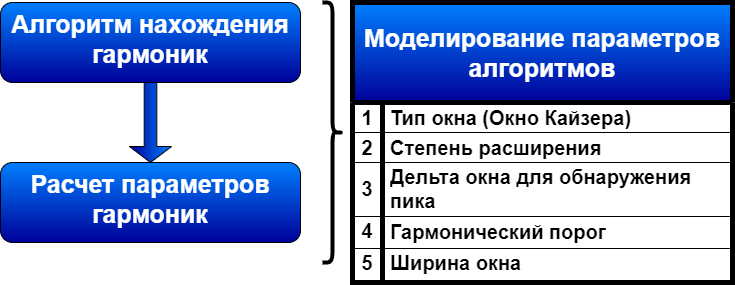

The diagram above was exported from draw.io. Its source (the exported page's mxGraphModel, read from the mxfile embedded in the PNG):
<mxGraphModel dx="1422" dy="728" grid="1" gridSize="10" guides="1" tooltips="1" connect="1" arrows="1" fold="1" page="1" pageScale="1" pageWidth="827" pageHeight="1169" math="0" shadow="0">
  <root>
    <mxCell id="0" />
    <mxCell id="1" parent="0" />
    <mxCell id="UJCagt8iQ4AgZvCKZi6E-1" value="" style="shape=curlyBracket;whiteSpace=wrap;html=1;rounded=1;flipH=1;fillColor=#007FFF;strokeWidth=4;fontColor=#000099;" vertex="1" parent="1">
      <mxGeometry x="600" y="250" width="20" height="260" as="geometry" />
    </mxCell>
    <mxCell id="UJCagt8iQ4AgZvCKZi6E-2" value="&lt;font color=&quot;#ffffff&quot;&gt;Моделирование параметров алгоритмов&lt;/font&gt;" style="shape=table;html=1;whiteSpace=wrap;startSize=100;container=1;collapsible=0;childLayout=tableLayout;fixedRows=1;rowLines=0;fontStyle=1;align=center;fontSize=25;fontColor=#000099;strokeColor=#000000;strokeWidth=5;fillColor=#007FFF;gradientColor=#000099;" vertex="1" parent="1">
      <mxGeometry x="630" y="250" width="380" height="280" as="geometry" />
    </mxCell>
    <mxCell id="UJCagt8iQ4AgZvCKZi6E-3" value="" style="shape=partialRectangle;html=1;whiteSpace=wrap;collapsible=0;dropTarget=0;pointerEvents=0;fillColor=none;top=0;left=0;bottom=1;right=0;points=[[0,0.5],[1,0.5]];portConstraint=eastwest;" vertex="1" parent="UJCagt8iQ4AgZvCKZi6E-2">
      <mxGeometry y="100" width="380" height="30" as="geometry" />
    </mxCell>
    <mxCell id="UJCagt8iQ4AgZvCKZi6E-4" value="&lt;font style=&quot;font-size: 20px&quot;&gt;&lt;b&gt;1&lt;/b&gt;&lt;/font&gt;" style="shape=partialRectangle;html=1;whiteSpace=wrap;connectable=0;fillColor=none;top=0;left=0;bottom=0;right=0;overflow=hidden;" vertex="1" parent="UJCagt8iQ4AgZvCKZi6E-3">
      <mxGeometry width="30" height="30" as="geometry" />
    </mxCell>
    <mxCell id="UJCagt8iQ4AgZvCKZi6E-5" value="&lt;b&gt;&lt;font style=&quot;font-size: 20px&quot;&gt;Тип окна (Окно Кайзера)&lt;/font&gt;&lt;/b&gt;" style="shape=partialRectangle;html=1;whiteSpace=wrap;connectable=0;fillColor=none;top=0;left=0;bottom=0;right=0;align=left;spacingLeft=6;overflow=hidden;" vertex="1" parent="UJCagt8iQ4AgZvCKZi6E-3">
      <mxGeometry x="30" width="350" height="30" as="geometry" />
    </mxCell>
    <mxCell id="UJCagt8iQ4AgZvCKZi6E-6" value="" style="shape=partialRectangle;html=1;whiteSpace=wrap;collapsible=0;dropTarget=0;pointerEvents=0;fillColor=none;top=0;left=0;bottom=0;right=0;points=[[0,0.5],[1,0.5]];portConstraint=eastwest;" vertex="1" parent="UJCagt8iQ4AgZvCKZi6E-2">
      <mxGeometry y="130" width="380" height="30" as="geometry" />
    </mxCell>
    <mxCell id="UJCagt8iQ4AgZvCKZi6E-7" value="" style="shape=partialRectangle;html=1;whiteSpace=wrap;connectable=0;fillColor=none;top=0;left=0;bottom=0;right=0;overflow=hidden;" vertex="1" parent="UJCagt8iQ4AgZvCKZi6E-6">
      <mxGeometry width="30" height="30" as="geometry" />
    </mxCell>
    <mxCell id="UJCagt8iQ4AgZvCKZi6E-8" value="" style="shape=partialRectangle;html=1;whiteSpace=wrap;connectable=0;fillColor=none;top=0;left=0;bottom=0;right=0;align=left;spacingLeft=6;overflow=hidden;" vertex="1" parent="UJCagt8iQ4AgZvCKZi6E-6">
      <mxGeometry x="30" width="350" height="30" as="geometry" />
    </mxCell>
    <mxCell id="UJCagt8iQ4AgZvCKZi6E-9" value="" style="shape=partialRectangle;html=1;whiteSpace=wrap;collapsible=0;dropTarget=0;pointerEvents=0;fillColor=none;top=0;left=0;bottom=0;right=0;points=[[0,0.5],[1,0.5]];portConstraint=eastwest;" vertex="1" parent="UJCagt8iQ4AgZvCKZi6E-2">
      <mxGeometry y="160" width="380" height="30" as="geometry" />
    </mxCell>
    <mxCell id="UJCagt8iQ4AgZvCKZi6E-10" value="" style="shape=partialRectangle;html=1;whiteSpace=wrap;connectable=0;fillColor=none;top=0;left=0;bottom=0;right=0;overflow=hidden;" vertex="1" parent="UJCagt8iQ4AgZvCKZi6E-9">
      <mxGeometry width="30" height="30" as="geometry" />
    </mxCell>
    <mxCell id="UJCagt8iQ4AgZvCKZi6E-11" value="" style="shape=partialRectangle;html=1;whiteSpace=wrap;connectable=0;fillColor=none;top=0;left=0;bottom=0;right=0;align=left;spacingLeft=6;overflow=hidden;" vertex="1" parent="UJCagt8iQ4AgZvCKZi6E-9">
      <mxGeometry x="30" width="350" height="30" as="geometry" />
    </mxCell>
    <mxCell id="UJCagt8iQ4AgZvCKZi6E-12" value="&lt;font style=&quot;font-size: 20px&quot;&gt;&lt;b&gt;2&lt;/b&gt;&lt;/font&gt;" style="shape=partialRectangle;html=1;whiteSpace=wrap;connectable=0;fillColor=none;top=0;left=0;bottom=0;right=0;overflow=hidden;" vertex="1" parent="1">
      <mxGeometry x="630" y="380" width="30" height="30" as="geometry" />
    </mxCell>
    <mxCell id="UJCagt8iQ4AgZvCKZi6E-13" value="&lt;b&gt;&lt;font style=&quot;font-size: 20px&quot;&gt;Степень расширения&lt;/font&gt;&lt;/b&gt;" style="shape=partialRectangle;html=1;whiteSpace=wrap;connectable=0;fillColor=none;top=0;left=0;bottom=0;right=0;align=left;spacingLeft=6;overflow=hidden;" vertex="1" parent="1">
      <mxGeometry x="660" y="380" width="350" height="30" as="geometry" />
    </mxCell>
    <mxCell id="UJCagt8iQ4AgZvCKZi6E-14" value="" style="line;strokeWidth=1;html=1;perimeter=backbonePerimeter;points=[];outlineConnect=0;fontSize=25;fontColor=#000099;fillColor=#007FFF;gradientColor=#000099;" vertex="1" parent="1">
      <mxGeometry x="630" y="405" width="380" height="10" as="geometry" />
    </mxCell>
    <mxCell id="UJCagt8iQ4AgZvCKZi6E-15" value="&lt;span style=&quot;font-size: 20px&quot;&gt;&lt;b&gt;Дельта окна для обнаружения пика&lt;/b&gt;&lt;/span&gt;" style="shape=partialRectangle;html=1;whiteSpace=wrap;connectable=0;fillColor=none;top=0;left=0;bottom=0;right=0;align=left;spacingLeft=6;overflow=hidden;" vertex="1" parent="1">
      <mxGeometry x="660" y="410" width="350" height="50" as="geometry" />
    </mxCell>
    <mxCell id="UJCagt8iQ4AgZvCKZi6E-16" value="&lt;font style=&quot;font-size: 20px&quot;&gt;&lt;b&gt;3&lt;/b&gt;&lt;/font&gt;" style="shape=partialRectangle;html=1;whiteSpace=wrap;connectable=0;fillColor=none;top=0;left=0;bottom=0;right=0;overflow=hidden;" vertex="1" parent="1">
      <mxGeometry x="630" y="411" width="30" height="49" as="geometry" />
    </mxCell>
    <mxCell id="UJCagt8iQ4AgZvCKZi6E-17" value="" style="line;strokeWidth=1;html=1;perimeter=backbonePerimeter;points=[];outlineConnect=0;fontSize=25;fontColor=#000099;fillColor=#007FFF;gradientColor=#000099;" vertex="1" parent="1">
      <mxGeometry x="630" y="459" width="380" height="10" as="geometry" />
    </mxCell>
    <mxCell id="UJCagt8iQ4AgZvCKZi6E-18" value="&lt;font style=&quot;font-size: 20px&quot;&gt;&lt;b&gt;4&lt;/b&gt;&lt;/font&gt;" style="shape=partialRectangle;html=1;whiteSpace=wrap;connectable=0;fillColor=none;top=0;left=0;bottom=0;right=0;overflow=hidden;" vertex="1" parent="1">
      <mxGeometry x="630" y="463" width="30" height="30" as="geometry" />
    </mxCell>
    <mxCell id="UJCagt8iQ4AgZvCKZi6E-19" value="&lt;span style=&quot;font-size: 20px&quot;&gt;&lt;b&gt;Гармонический порог&lt;/b&gt;&lt;/span&gt;" style="shape=partialRectangle;html=1;whiteSpace=wrap;connectable=0;fillColor=none;top=0;left=0;bottom=0;right=0;align=left;spacingLeft=6;overflow=hidden;" vertex="1" parent="1">
      <mxGeometry x="660" y="464" width="350" height="30" as="geometry" />
    </mxCell>
    <mxCell id="UJCagt8iQ4AgZvCKZi6E-20" value="" style="line;strokeWidth=1;html=1;perimeter=backbonePerimeter;points=[];outlineConnect=0;fontSize=25;fontColor=#000099;fillColor=#007FFF;gradientColor=#000099;" vertex="1" parent="1">
      <mxGeometry x="632" y="491" width="380" height="10" as="geometry" />
    </mxCell>
    <mxCell id="UJCagt8iQ4AgZvCKZi6E-21" value="" style="rounded=1;whiteSpace=wrap;html=1;fontSize=25;fontColor=#000099;strokeColor=#000000;strokeWidth=1;fillColor=#007FFF;gradientColor=#000099;" vertex="1" parent="1">
      <mxGeometry x="278" y="250" width="300" height="80" as="geometry" />
    </mxCell>
    <mxCell id="UJCagt8iQ4AgZvCKZi6E-22" value="&lt;font style=&quot;font-size: 20px&quot;&gt;&lt;b&gt;5&lt;/b&gt;&lt;/font&gt;" style="shape=partialRectangle;html=1;whiteSpace=wrap;connectable=0;fillColor=none;top=0;left=0;bottom=0;right=0;overflow=hidden;" vertex="1" parent="1">
      <mxGeometry x="630" y="495" width="30" height="30" as="geometry" />
    </mxCell>
    <mxCell id="UJCagt8iQ4AgZvCKZi6E-23" value="&lt;span style=&quot;font-size: 20px&quot;&gt;&lt;b&gt;Ширина окна&lt;/b&gt;&lt;/span&gt;" style="shape=partialRectangle;html=1;whiteSpace=wrap;connectable=0;fillColor=none;top=0;left=0;bottom=0;right=0;align=left;spacingLeft=6;overflow=hidden;" vertex="1" parent="1">
      <mxGeometry x="660" y="495" width="350" height="30" as="geometry" />
    </mxCell>
    <mxCell id="UJCagt8iQ4AgZvCKZi6E-24" value="&lt;font color=&quot;#ffffff&quot;&gt;&lt;b&gt;Алгоритм&lt;span&gt;&amp;nbsp;&lt;/span&gt;&lt;span style=&quot;font-family: &amp;#34;helvetica&amp;#34; ; font-size: 25px ; font-style: normal ; letter-spacing: normal ; text-indent: 0px ; text-transform: none ; word-spacing: 0px ; display: inline ; float: none&quot;&gt;нахождения гармоник&lt;/span&gt;&lt;/b&gt;&lt;/font&gt;" style="text;whiteSpace=wrap;html=1;fontSize=25;fontColor=#000099;labelBackgroundColor=none;align=center;" vertex="1" parent="1">
      <mxGeometry x="278" y="250" width="300" height="80" as="geometry" />
    </mxCell>
    <mxCell id="UJCagt8iQ4AgZvCKZi6E-25" value="" style="rounded=1;whiteSpace=wrap;html=1;fontSize=25;fontColor=#000099;strokeColor=#000000;strokeWidth=1;fillColor=#007FFF;gradientColor=#000099;" vertex="1" parent="1">
      <mxGeometry x="278" y="410" width="300" height="80" as="geometry" />
    </mxCell>
    <mxCell id="UJCagt8iQ4AgZvCKZi6E-26" value="&lt;font color=&quot;#ffffff&quot;&gt;&lt;b&gt;Расчет параметров гармоник&lt;/b&gt;&lt;/font&gt;" style="text;whiteSpace=wrap;html=1;fontSize=25;fontColor=#000099;labelBackgroundColor=none;align=center;" vertex="1" parent="1">
      <mxGeometry x="278" y="410" width="300" height="80" as="geometry" />
    </mxCell>
    <mxCell id="UJCagt8iQ4AgZvCKZi6E-27" value="" style="shape=singleArrow;direction=south;whiteSpace=wrap;html=1;labelBackgroundColor=none;fontSize=25;fontColor=#000099;strokeColor=#000000;strokeWidth=1;fillColor=#007FFF;gradientColor=#000099;" vertex="1" parent="1">
      <mxGeometry x="407" y="330" width="42" height="80" as="geometry" />
    </mxCell>
  </root>
</mxGraphModel>